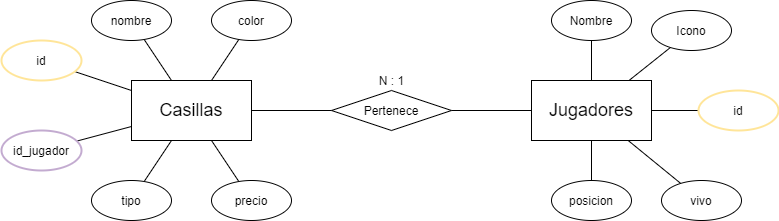

The diagram above was exported from draw.io. Its source (the exported page's mxGraphModel, read from the mxfile embedded in the PNG):
<mxGraphModel dx="1024" dy="584" grid="1" gridSize="10" guides="1" tooltips="1" connect="1" arrows="1" fold="1" page="1" pageScale="1" pageWidth="827" pageHeight="1169" math="0" shadow="0">
  <root>
    <mxCell id="0" />
    <mxCell id="1" parent="0" />
    <mxCell id="b-MfU3TMRG8_CTztfOdC-5" style="edgeStyle=orthogonalEdgeStyle;rounded=0;orthogonalLoop=1;jettySize=auto;html=1;exitX=1;exitY=0.5;exitDx=0;exitDy=0;entryX=0.417;entryY=0.5;entryDx=0;entryDy=0;entryPerimeter=0;" edge="1" parent="1" source="b-MfU3TMRG8_CTztfOdC-1" target="b-MfU3TMRG8_CTztfOdC-3">
      <mxGeometry relative="1" as="geometry" />
    </mxCell>
    <mxCell id="b-MfU3TMRG8_CTztfOdC-16" style="edgeStyle=none;rounded=0;orthogonalLoop=1;jettySize=auto;html=1;endArrow=none;endFill=0;" edge="1" parent="1" source="b-MfU3TMRG8_CTztfOdC-1" target="b-MfU3TMRG8_CTztfOdC-7">
      <mxGeometry relative="1" as="geometry" />
    </mxCell>
    <mxCell id="b-MfU3TMRG8_CTztfOdC-18" style="edgeStyle=none;rounded=0;orthogonalLoop=1;jettySize=auto;html=1;endArrow=none;endFill=0;" edge="1" parent="1" source="b-MfU3TMRG8_CTztfOdC-1" target="b-MfU3TMRG8_CTztfOdC-12">
      <mxGeometry relative="1" as="geometry" />
    </mxCell>
    <mxCell id="b-MfU3TMRG8_CTztfOdC-1" value="&lt;font style=&quot;font-size: 18px&quot;&gt;Casillas&lt;/font&gt;" style="rounded=0;whiteSpace=wrap;html=1;" vertex="1" parent="1">
      <mxGeometry x="160" y="260" width="120" height="60" as="geometry" />
    </mxCell>
    <mxCell id="b-MfU3TMRG8_CTztfOdC-6" style="edgeStyle=orthogonalEdgeStyle;rounded=0;orthogonalLoop=1;jettySize=auto;html=1;exitX=0;exitY=0.5;exitDx=0;exitDy=0;entryX=0.667;entryY=0.5;entryDx=0;entryDy=0;entryPerimeter=0;" edge="1" parent="1" source="b-MfU3TMRG8_CTztfOdC-2" target="b-MfU3TMRG8_CTztfOdC-3">
      <mxGeometry relative="1" as="geometry" />
    </mxCell>
    <mxCell id="b-MfU3TMRG8_CTztfOdC-31" style="edgeStyle=none;rounded=0;orthogonalLoop=1;jettySize=auto;html=1;endArrow=none;endFill=0;" edge="1" parent="1" source="b-MfU3TMRG8_CTztfOdC-2" target="b-MfU3TMRG8_CTztfOdC-29">
      <mxGeometry relative="1" as="geometry" />
    </mxCell>
    <mxCell id="b-MfU3TMRG8_CTztfOdC-2" value="&lt;font style=&quot;font-size: 18px&quot;&gt;Jugadores&lt;/font&gt;" style="rounded=0;whiteSpace=wrap;html=1;" vertex="1" parent="1">
      <mxGeometry x="560" y="260" width="120" height="60" as="geometry" />
    </mxCell>
    <mxCell id="b-MfU3TMRG8_CTztfOdC-3" value="Pertenece" style="rhombus;whiteSpace=wrap;html=1;" vertex="1" parent="1">
      <mxGeometry x="360" y="270" width="120" height="40" as="geometry" />
    </mxCell>
    <mxCell id="b-MfU3TMRG8_CTztfOdC-4" value="N : 1" style="text;html=1;align=center;verticalAlign=middle;resizable=0;points=[];autosize=1;strokeColor=none;fillColor=none;" vertex="1" parent="1">
      <mxGeometry x="400" y="250" width="40" height="20" as="geometry" />
    </mxCell>
    <mxCell id="b-MfU3TMRG8_CTztfOdC-7" value="id" style="ellipse;whiteSpace=wrap;html=1;strokeColor=#FFE599;strokeWidth=2;" vertex="1" parent="1">
      <mxGeometry x="30" y="220" width="80" height="40" as="geometry" />
    </mxCell>
    <mxCell id="b-MfU3TMRG8_CTztfOdC-14" style="edgeStyle=none;rounded=0;orthogonalLoop=1;jettySize=auto;html=1;endArrow=none;endFill=0;" edge="1" parent="1" source="b-MfU3TMRG8_CTztfOdC-8" target="b-MfU3TMRG8_CTztfOdC-1">
      <mxGeometry relative="1" as="geometry" />
    </mxCell>
    <mxCell id="b-MfU3TMRG8_CTztfOdC-8" value="nombre" style="ellipse;whiteSpace=wrap;html=1;" vertex="1" parent="1">
      <mxGeometry x="120" y="180" width="80" height="40" as="geometry" />
    </mxCell>
    <mxCell id="b-MfU3TMRG8_CTztfOdC-13" style="rounded=0;orthogonalLoop=1;jettySize=auto;html=1;endArrow=none;endFill=0;" edge="1" parent="1" source="b-MfU3TMRG8_CTztfOdC-9" target="b-MfU3TMRG8_CTztfOdC-1">
      <mxGeometry relative="1" as="geometry" />
    </mxCell>
    <mxCell id="b-MfU3TMRG8_CTztfOdC-9" value="color" style="ellipse;whiteSpace=wrap;html=1;" vertex="1" parent="1">
      <mxGeometry x="240" y="180" width="80" height="40" as="geometry" />
    </mxCell>
    <mxCell id="b-MfU3TMRG8_CTztfOdC-17" style="edgeStyle=none;rounded=0;orthogonalLoop=1;jettySize=auto;html=1;endArrow=none;endFill=0;" edge="1" parent="1" source="b-MfU3TMRG8_CTztfOdC-10" target="b-MfU3TMRG8_CTztfOdC-1">
      <mxGeometry relative="1" as="geometry" />
    </mxCell>
    <mxCell id="b-MfU3TMRG8_CTztfOdC-10" value="tipo" style="ellipse;whiteSpace=wrap;html=1;" vertex="1" parent="1">
      <mxGeometry x="120" y="360" width="80" height="40" as="geometry" />
    </mxCell>
    <mxCell id="b-MfU3TMRG8_CTztfOdC-12" value="precio" style="ellipse;whiteSpace=wrap;html=1;" vertex="1" parent="1">
      <mxGeometry x="240" y="360" width="80" height="40" as="geometry" />
    </mxCell>
    <mxCell id="b-MfU3TMRG8_CTztfOdC-20" style="edgeStyle=none;rounded=0;orthogonalLoop=1;jettySize=auto;html=1;endArrow=none;endFill=0;" edge="1" parent="1" source="b-MfU3TMRG8_CTztfOdC-21" target="b-MfU3TMRG8_CTztfOdC-2">
      <mxGeometry relative="1" as="geometry">
        <mxPoint x="570" y="220" as="targetPoint" />
      </mxGeometry>
    </mxCell>
    <mxCell id="b-MfU3TMRG8_CTztfOdC-21" value="id" style="ellipse;whiteSpace=wrap;html=1;strokeColor=#FFE599;strokeWidth=2;" vertex="1" parent="1">
      <mxGeometry x="727" y="270" width="80" height="40" as="geometry" />
    </mxCell>
    <mxCell id="b-MfU3TMRG8_CTztfOdC-22" style="edgeStyle=none;rounded=0;orthogonalLoop=1;jettySize=auto;html=1;endArrow=none;endFill=0;" edge="1" parent="1" source="b-MfU3TMRG8_CTztfOdC-23" target="b-MfU3TMRG8_CTztfOdC-2">
      <mxGeometry relative="1" as="geometry">
        <mxPoint x="610" y="190" as="targetPoint" />
      </mxGeometry>
    </mxCell>
    <mxCell id="b-MfU3TMRG8_CTztfOdC-23" value="Nombre" style="ellipse;whiteSpace=wrap;html=1;" vertex="1" parent="1">
      <mxGeometry x="580" y="180" width="80" height="40" as="geometry" />
    </mxCell>
    <mxCell id="b-MfU3TMRG8_CTztfOdC-24" style="rounded=0;orthogonalLoop=1;jettySize=auto;html=1;endArrow=none;endFill=0;" edge="1" parent="1" source="b-MfU3TMRG8_CTztfOdC-25" target="b-MfU3TMRG8_CTztfOdC-2">
      <mxGeometry relative="1" as="geometry">
        <mxPoint x="643.6363636363637" y="190" as="targetPoint" />
      </mxGeometry>
    </mxCell>
    <mxCell id="b-MfU3TMRG8_CTztfOdC-25" value="Icono" style="ellipse;whiteSpace=wrap;html=1;" vertex="1" parent="1">
      <mxGeometry x="680" y="190" width="80" height="40" as="geometry" />
    </mxCell>
    <mxCell id="b-MfU3TMRG8_CTztfOdC-27" style="edgeStyle=none;rounded=0;orthogonalLoop=1;jettySize=auto;html=1;endArrow=none;endFill=0;" edge="1" parent="1" source="b-MfU3TMRG8_CTztfOdC-26" target="b-MfU3TMRG8_CTztfOdC-1">
      <mxGeometry relative="1" as="geometry" />
    </mxCell>
    <mxCell id="b-MfU3TMRG8_CTztfOdC-26" value="id_jugador" style="ellipse;whiteSpace=wrap;html=1;strokeColor=#C3ABD0;strokeWidth=2;" vertex="1" parent="1">
      <mxGeometry x="30" y="310" width="80" height="40" as="geometry" />
    </mxCell>
    <mxCell id="b-MfU3TMRG8_CTztfOdC-30" style="edgeStyle=none;rounded=0;orthogonalLoop=1;jettySize=auto;html=1;endArrow=none;endFill=0;" edge="1" parent="1" source="b-MfU3TMRG8_CTztfOdC-28" target="b-MfU3TMRG8_CTztfOdC-2">
      <mxGeometry relative="1" as="geometry" />
    </mxCell>
    <mxCell id="b-MfU3TMRG8_CTztfOdC-28" value="vivo" style="ellipse;whiteSpace=wrap;html=1;" vertex="1" parent="1">
      <mxGeometry x="690" y="360" width="80" height="40" as="geometry" />
    </mxCell>
    <mxCell id="b-MfU3TMRG8_CTztfOdC-29" value="posicion" style="ellipse;whiteSpace=wrap;html=1;" vertex="1" parent="1">
      <mxGeometry x="580" y="360" width="80" height="40" as="geometry" />
    </mxCell>
  </root>
</mxGraphModel>